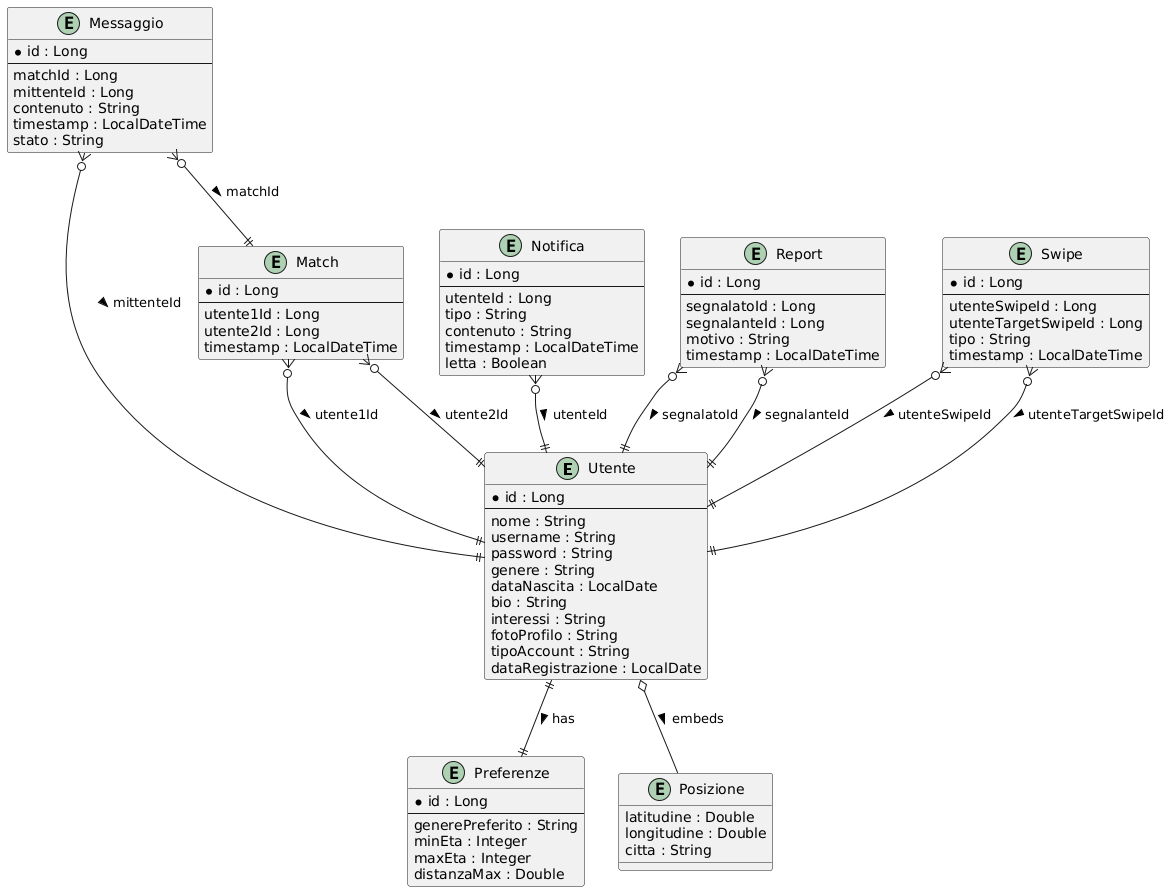

The diagram above was rendered by PlantUML. Its source (embedded in the PNG):
@startuml
entity Utente {
  * id : Long
  --
  nome : String
  username : String
  password : String
  genere : String
  dataNascita : LocalDate
  bio : String
  interessi : String
  fotoProfilo : String
  tipoAccount : String
  dataRegistrazione : LocalDate
}

entity Preferenze {
  * id : Long
  --
  generePreferito : String
  minEta : Integer
  maxEta : Integer
  distanzaMax : Double
}

entity Posizione {
  latitudine : Double
  longitudine : Double
  citta : String
}

entity Match {
  * id : Long
  --
  utente1Id : Long
  utente2Id : Long
  timestamp : LocalDateTime
}

entity Messaggio {
  * id : Long
  --
  matchId : Long
  mittenteId : Long
  contenuto : String
  timestamp : LocalDateTime
  stato : String
}

entity Notifica {
  * id : Long
  --
  utenteId : Long
  tipo : String
  contenuto : String
  timestamp : LocalDateTime
  letta : Boolean
}

entity Report {
  * id : Long
  --
  segnalatoId : Long
  segnalanteId : Long
  motivo : String
  timestamp : LocalDateTime
}

entity Swipe {
  * id : Long
  --
  utenteSwipeId : Long
  utenteTargetSwipeId : Long
  tipo : String
  timestamp : LocalDateTime
}

Utente ||--|| Preferenze : has >
Utente o-- Posizione : embeds >
Match }o--|| Utente : utente1Id >
Match }o--|| Utente : utente2Id >
Messaggio }o--|| Match : matchId >
Messaggio }o--|| Utente : mittenteId >
Notifica }o--|| Utente : utenteId >
Report }o--|| Utente : segnalatoId >
Report }o--|| Utente : segnalanteId >
Swipe }o--|| Utente : utenteSwipeId >
Swipe }o--|| Utente : utenteTargetSwipeId >
@enduml